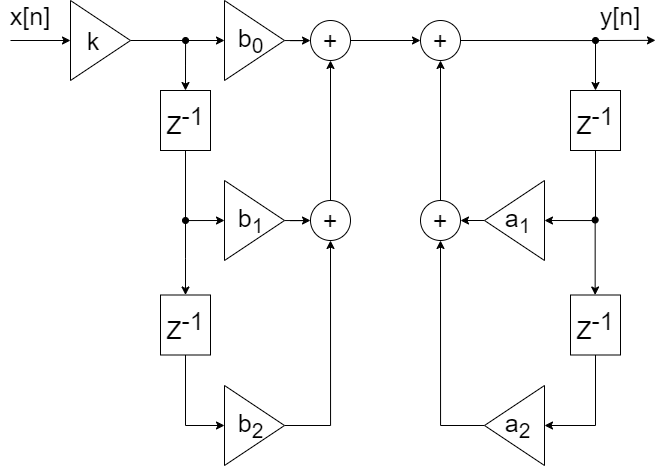

The diagram above was exported from draw.io. Its source (the exported page's mxGraphModel, read from the mxfile embedded in the PNG):
<mxGraphModel dx="1035" dy="553" grid="1" gridSize="10" guides="1" tooltips="1" connect="1" arrows="1" fold="1" page="1" pageScale="1" pageWidth="827" pageHeight="1169" math="0" shadow="0">
  <root>
    <mxCell id="0" />
    <mxCell id="1" parent="0" />
    <mxCell id="VgQmwmhMpH-p6Ip61Oer-9" style="edgeStyle=orthogonalEdgeStyle;rounded=0;orthogonalLoop=1;jettySize=auto;html=1;exitX=1;exitY=0.5;exitDx=0;exitDy=0;entryX=0;entryY=0.5;entryDx=0;entryDy=0;" parent="1" source="VgQmwmhMpH-p6Ip61Oer-1" target="VgQmwmhMpH-p6Ip61Oer-8" edge="1">
      <mxGeometry relative="1" as="geometry" />
    </mxCell>
    <mxCell id="VgQmwmhMpH-p6Ip61Oer-1" value="+" style="ellipse;whiteSpace=wrap;html=1;aspect=fixed;fontSize=25;" parent="1" vertex="1">
      <mxGeometry x="370" y="170" width="40" height="40" as="geometry" />
    </mxCell>
    <mxCell id="VgQmwmhMpH-p6Ip61Oer-24" value="" style="edgeStyle=orthogonalEdgeStyle;rounded=0;orthogonalLoop=1;jettySize=auto;html=1;" parent="1" source="VgQmwmhMpH-p6Ip61Oer-2" target="VgQmwmhMpH-p6Ip61Oer-22" edge="1">
      <mxGeometry relative="1" as="geometry" />
    </mxCell>
    <mxCell id="VgQmwmhMpH-p6Ip61Oer-2" value="k&amp;nbsp;&amp;nbsp;" style="triangle;whiteSpace=wrap;html=1;fontSize=25;align=center;" parent="1" vertex="1">
      <mxGeometry x="130" y="150" width="60" height="80" as="geometry" />
    </mxCell>
    <mxCell id="VgQmwmhMpH-p6Ip61Oer-16" style="edgeStyle=orthogonalEdgeStyle;rounded=0;orthogonalLoop=1;jettySize=auto;html=1;exitX=0.5;exitY=1;exitDx=0;exitDy=0;entryX=0;entryY=0.5;entryDx=0;entryDy=0;" parent="1" source="VgQmwmhMpH-p6Ip61Oer-4" target="VgQmwmhMpH-p6Ip61Oer-12" edge="1">
      <mxGeometry relative="1" as="geometry" />
    </mxCell>
    <mxCell id="VgQmwmhMpH-p6Ip61Oer-25" style="edgeStyle=orthogonalEdgeStyle;rounded=0;orthogonalLoop=1;jettySize=auto;html=1;exitX=0.5;exitY=0;exitDx=0;exitDy=0;startArrow=classic;startFill=1;endArrow=oval;endFill=1;" parent="1" source="VgQmwmhMpH-p6Ip61Oer-4" edge="1">
      <mxGeometry relative="1" as="geometry">
        <mxPoint x="245.0689655172414" y="190" as="targetPoint" />
      </mxGeometry>
    </mxCell>
    <mxCell id="VgQmwmhMpH-p6Ip61Oer-4" value="Z&lt;sup style=&quot;font-size: 25px;&quot;&gt;-1&lt;/sup&gt;" style="rounded=0;whiteSpace=wrap;html=1;fontSize=25;" parent="1" vertex="1">
      <mxGeometry x="220" y="240" width="50" height="60" as="geometry" />
    </mxCell>
    <mxCell id="VgQmwmhMpH-p6Ip61Oer-5" value="" style="endArrow=classic;html=1;rounded=0;entryX=0;entryY=0.5;entryDx=0;entryDy=0;" parent="1" target="VgQmwmhMpH-p6Ip61Oer-2" edge="1">
      <mxGeometry width="50" height="50" relative="1" as="geometry">
        <mxPoint x="70" y="190" as="sourcePoint" />
        <mxPoint x="80" y="170" as="targetPoint" />
      </mxGeometry>
    </mxCell>
    <mxCell id="VgQmwmhMpH-p6Ip61Oer-49" style="edgeStyle=orthogonalEdgeStyle;rounded=0;orthogonalLoop=1;jettySize=auto;html=1;exitX=1;exitY=0.5;exitDx=0;exitDy=0;entryX=0.5;entryY=0;entryDx=0;entryDy=0;" parent="1" source="VgQmwmhMpH-p6Ip61Oer-8" target="VgQmwmhMpH-p6Ip61Oer-32" edge="1">
      <mxGeometry relative="1" as="geometry" />
    </mxCell>
    <mxCell id="VgQmwmhMpH-p6Ip61Oer-8" value="+" style="ellipse;whiteSpace=wrap;html=1;aspect=fixed;fontSize=25;" parent="1" vertex="1">
      <mxGeometry x="480" y="170" width="40" height="40" as="geometry" />
    </mxCell>
    <mxCell id="VgQmwmhMpH-p6Ip61Oer-20" style="edgeStyle=orthogonalEdgeStyle;rounded=0;orthogonalLoop=1;jettySize=auto;html=1;entryX=0;entryY=0.5;entryDx=0;entryDy=0;" parent="1" source="VgQmwmhMpH-p6Ip61Oer-12" target="VgQmwmhMpH-p6Ip61Oer-15" edge="1">
      <mxGeometry relative="1" as="geometry" />
    </mxCell>
    <mxCell id="VgQmwmhMpH-p6Ip61Oer-12" value="b&lt;sub&gt;1&lt;/sub&gt;&amp;nbsp;" style="triangle;whiteSpace=wrap;html=1;fontSize=25;align=center;" parent="1" vertex="1">
      <mxGeometry x="284" y="330" width="60" height="80" as="geometry" />
    </mxCell>
    <mxCell id="VgQmwmhMpH-p6Ip61Oer-18" style="edgeStyle=orthogonalEdgeStyle;rounded=0;orthogonalLoop=1;jettySize=auto;html=1;entryX=0;entryY=0.5;entryDx=0;entryDy=0;exitX=0.5;exitY=1;exitDx=0;exitDy=0;" parent="1" source="VgQmwmhMpH-p6Ip61Oer-13" target="VgQmwmhMpH-p6Ip61Oer-14" edge="1">
      <mxGeometry relative="1" as="geometry" />
    </mxCell>
    <mxCell id="VgQmwmhMpH-p6Ip61Oer-26" style="edgeStyle=orthogonalEdgeStyle;rounded=0;orthogonalLoop=1;jettySize=auto;html=1;startArrow=classic;startFill=1;endArrow=oval;endFill=1;" parent="1" source="VgQmwmhMpH-p6Ip61Oer-13" edge="1">
      <mxGeometry relative="1" as="geometry">
        <mxPoint x="244.9999999999999" y="370" as="targetPoint" />
      </mxGeometry>
    </mxCell>
    <mxCell id="VgQmwmhMpH-p6Ip61Oer-13" value="Z&lt;sup style=&quot;font-size: 25px;&quot;&gt;-1&lt;/sup&gt;" style="rounded=0;whiteSpace=wrap;html=1;fontSize=25;" parent="1" vertex="1">
      <mxGeometry x="220" y="444.5" width="50" height="60" as="geometry" />
    </mxCell>
    <mxCell id="VgQmwmhMpH-p6Ip61Oer-19" style="edgeStyle=orthogonalEdgeStyle;rounded=0;orthogonalLoop=1;jettySize=auto;html=1;entryX=0.5;entryY=1;entryDx=0;entryDy=0;" parent="1" source="VgQmwmhMpH-p6Ip61Oer-14" target="VgQmwmhMpH-p6Ip61Oer-15" edge="1">
      <mxGeometry relative="1" as="geometry" />
    </mxCell>
    <mxCell id="VgQmwmhMpH-p6Ip61Oer-14" value="b&lt;sub&gt;2&lt;/sub&gt;&amp;nbsp;" style="triangle;whiteSpace=wrap;html=1;fontSize=25;align=center;" parent="1" vertex="1">
      <mxGeometry x="284" y="535" width="60" height="80" as="geometry" />
    </mxCell>
    <mxCell id="VgQmwmhMpH-p6Ip61Oer-21" style="edgeStyle=orthogonalEdgeStyle;rounded=0;orthogonalLoop=1;jettySize=auto;html=1;exitX=0.5;exitY=0;exitDx=0;exitDy=0;entryX=0.5;entryY=1;entryDx=0;entryDy=0;" parent="1" source="VgQmwmhMpH-p6Ip61Oer-15" target="VgQmwmhMpH-p6Ip61Oer-1" edge="1">
      <mxGeometry relative="1" as="geometry" />
    </mxCell>
    <mxCell id="VgQmwmhMpH-p6Ip61Oer-15" value="+" style="ellipse;whiteSpace=wrap;html=1;aspect=fixed;fontSize=25;" parent="1" vertex="1">
      <mxGeometry x="370" y="350" width="40" height="40" as="geometry" />
    </mxCell>
    <mxCell id="VgQmwmhMpH-p6Ip61Oer-23" value="" style="edgeStyle=orthogonalEdgeStyle;rounded=0;orthogonalLoop=1;jettySize=auto;html=1;" parent="1" source="VgQmwmhMpH-p6Ip61Oer-22" target="VgQmwmhMpH-p6Ip61Oer-1" edge="1">
      <mxGeometry relative="1" as="geometry" />
    </mxCell>
    <mxCell id="VgQmwmhMpH-p6Ip61Oer-22" value="b&lt;sub&gt;0&lt;/sub&gt;&amp;nbsp;" style="triangle;whiteSpace=wrap;html=1;fontSize=25;align=center;" parent="1" vertex="1">
      <mxGeometry x="284" y="150" width="60" height="80" as="geometry" />
    </mxCell>
    <mxCell id="VgQmwmhMpH-p6Ip61Oer-50" style="edgeStyle=orthogonalEdgeStyle;rounded=0;orthogonalLoop=1;jettySize=auto;html=1;exitX=0.5;exitY=1;exitDx=0;exitDy=0;entryX=1;entryY=0.5;entryDx=0;entryDy=0;" parent="1" source="VgQmwmhMpH-p6Ip61Oer-32" target="VgQmwmhMpH-p6Ip61Oer-34" edge="1">
      <mxGeometry relative="1" as="geometry" />
    </mxCell>
    <mxCell id="VgQmwmhMpH-p6Ip61Oer-32" value="Z&lt;sup style=&quot;font-size: 25px;&quot;&gt;-1&lt;/sup&gt;" style="rounded=0;whiteSpace=wrap;html=1;fontSize=25;" parent="1" vertex="1">
      <mxGeometry x="630" y="240" width="50" height="60" as="geometry" />
    </mxCell>
    <mxCell id="VgQmwmhMpH-p6Ip61Oer-46" style="edgeStyle=orthogonalEdgeStyle;rounded=0;orthogonalLoop=1;jettySize=auto;html=1;exitX=0;exitY=0.5;exitDx=0;exitDy=0;entryX=1;entryY=0.5;entryDx=0;entryDy=0;" parent="1" source="VgQmwmhMpH-p6Ip61Oer-34" target="VgQmwmhMpH-p6Ip61Oer-41" edge="1">
      <mxGeometry relative="1" as="geometry" />
    </mxCell>
    <mxCell id="VgQmwmhMpH-p6Ip61Oer-34" value="&amp;nbsp;a&lt;sub&gt;1&lt;/sub&gt;" style="triangle;whiteSpace=wrap;html=1;fontSize=25;align=center;flipH=1;" parent="1" vertex="1">
      <mxGeometry x="544" y="330" width="60" height="80" as="geometry" />
    </mxCell>
    <mxCell id="VgQmwmhMpH-p6Ip61Oer-51" style="edgeStyle=orthogonalEdgeStyle;rounded=0;orthogonalLoop=1;jettySize=auto;html=1;entryX=1;entryY=0.5;entryDx=0;entryDy=0;exitX=0.5;exitY=1;exitDx=0;exitDy=0;" parent="1" source="VgQmwmhMpH-p6Ip61Oer-37" target="VgQmwmhMpH-p6Ip61Oer-39" edge="1">
      <mxGeometry relative="1" as="geometry" />
    </mxCell>
    <mxCell id="VgQmwmhMpH-p6Ip61Oer-37" value="Z&lt;sup style=&quot;font-size: 25px;&quot;&gt;-1&lt;/sup&gt;" style="rounded=0;whiteSpace=wrap;html=1;fontSize=25;" parent="1" vertex="1">
      <mxGeometry x="630" y="444.5" width="50" height="60" as="geometry" />
    </mxCell>
    <mxCell id="VgQmwmhMpH-p6Ip61Oer-48" style="edgeStyle=orthogonalEdgeStyle;rounded=0;orthogonalLoop=1;jettySize=auto;html=1;exitX=0;exitY=0.5;exitDx=0;exitDy=0;entryX=0.5;entryY=1;entryDx=0;entryDy=0;" parent="1" source="VgQmwmhMpH-p6Ip61Oer-39" target="VgQmwmhMpH-p6Ip61Oer-41" edge="1">
      <mxGeometry relative="1" as="geometry" />
    </mxCell>
    <mxCell id="VgQmwmhMpH-p6Ip61Oer-39" value="&amp;nbsp;a&lt;sub&gt;2&lt;/sub&gt;" style="triangle;whiteSpace=wrap;html=1;fontSize=25;align=center;flipH=1;" parent="1" vertex="1">
      <mxGeometry x="544" y="535" width="60" height="80" as="geometry" />
    </mxCell>
    <mxCell id="VgQmwmhMpH-p6Ip61Oer-47" style="edgeStyle=orthogonalEdgeStyle;rounded=0;orthogonalLoop=1;jettySize=auto;html=1;entryX=0.5;entryY=1;entryDx=0;entryDy=0;" parent="1" source="VgQmwmhMpH-p6Ip61Oer-41" target="VgQmwmhMpH-p6Ip61Oer-8" edge="1">
      <mxGeometry relative="1" as="geometry" />
    </mxCell>
    <mxCell id="VgQmwmhMpH-p6Ip61Oer-41" value="+" style="ellipse;whiteSpace=wrap;html=1;aspect=fixed;fontSize=25;" parent="1" vertex="1">
      <mxGeometry x="480" y="350" width="40" height="40" as="geometry" />
    </mxCell>
    <mxCell id="VgQmwmhMpH-p6Ip61Oer-52" style="edgeStyle=orthogonalEdgeStyle;rounded=0;orthogonalLoop=1;jettySize=auto;html=1;startArrow=classic;startFill=1;endArrow=oval;endFill=1;" parent="1" edge="1">
      <mxGeometry relative="1" as="geometry">
        <mxPoint x="654.6599999999999" y="369.5" as="targetPoint" />
        <mxPoint x="654.6600000000001" y="444.5" as="sourcePoint" />
      </mxGeometry>
    </mxCell>
    <mxCell id="VgQmwmhMpH-p6Ip61Oer-54" value="" style="endArrow=classic;html=1;rounded=0;entryX=0;entryY=0.5;entryDx=0;entryDy=0;startArrow=oval;startFill=1;" parent="1" edge="1">
      <mxGeometry width="50" height="50" relative="1" as="geometry">
        <mxPoint x="655" y="190" as="sourcePoint" />
        <mxPoint x="715" y="189.86" as="targetPoint" />
      </mxGeometry>
    </mxCell>
    <mxCell id="VgQmwmhMpH-p6Ip61Oer-55" value="x[n]" style="text;html=1;strokeColor=none;fillColor=none;align=center;verticalAlign=middle;whiteSpace=wrap;rounded=0;fontSize=25;" parent="1" vertex="1">
      <mxGeometry x="60" y="150" width="60" height="30" as="geometry" />
    </mxCell>
    <mxCell id="VgQmwmhMpH-p6Ip61Oer-56" value="y[n]" style="text;html=1;strokeColor=none;fillColor=none;align=center;verticalAlign=middle;whiteSpace=wrap;rounded=0;fontSize=25;" parent="1" vertex="1">
      <mxGeometry x="650" y="150" width="60" height="30" as="geometry" />
    </mxCell>
  </root>
</mxGraphModel>